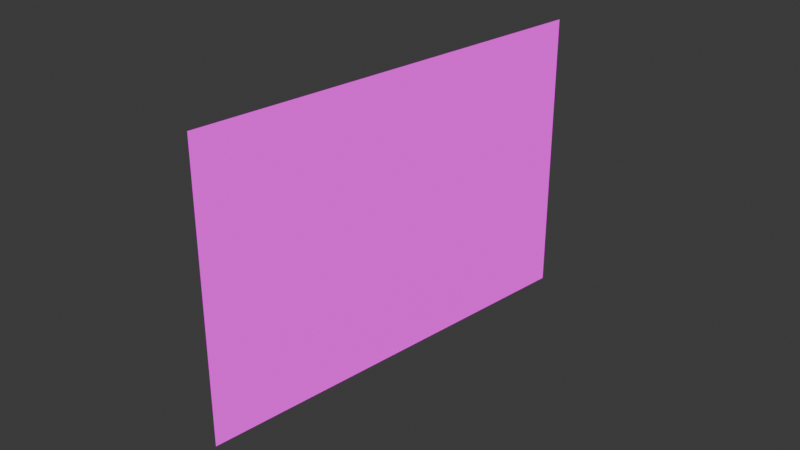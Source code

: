 # Source: flag.blend  (saved by Blender 4.2.66; exported with 4.5.12 LTS)
import bpy
from mathutils import Matrix  # noqa: F401  (used for matrix-valued properties, if any)

bpy.ops.wm.read_factory_settings(use_empty=True)
scene = bpy.context.scene
scene.name = 'Scene'

# ---- collections
col_collection = bpy.data.collections.new('Collection'); scene.collection.children.link(col_collection)

# ---- images (referenced by path relative to the original .blend; pixels are not part of the script)
import os
ASSET_DIR = os.environ.get("B2B_ASSET_DIR", "")  # directory of the original .blend (textures are referenced by path, not embedded)
HERE = os.path.dirname(os.path.abspath(__file__))  # packed textures are extracted next to this script under _unpacked/

def load_image(name, relpath, width, height, colorspace="sRGB"):
    """Load a texture the original file referenced (path relative to the .blend, or extracted next to this script)."""
    p = next((c for c in (os.path.join(HERE, relpath), os.path.join(ASSET_DIR, relpath)) if relpath and os.path.exists(c)), "")
    if p:
        img = bpy.data.images.load(p, check_existing=True)
        img.name = name
    else:  # same state as the original file: an image datablock whose file is absent (Cycles renders it pink)
        img = bpy.data.images.new(name, width, height)
        img.source = "FILE"
        img.filepath = "//" + (relpath or name)
    img.colorspace_settings.name = colorspace
    return img
img_bandeira_png = load_image('bandeira.png', 'bandeira.png', 1024, 1024, 'sRGB')

# ---- materials (node trees are filled in below, after node groups)
mat_textura = bpy.data.materials.new('Textura')
mat_textura.preview_render_type = 'FLAT'

# ---- material node trees
mat_textura.use_nodes = True; mat_textura.node_tree.nodes.clear()
_N = mat_textura.node_tree.nodes; _L = mat_textura.node_tree.links
n0 = _N.new('ShaderNodeOutputMaterial'); n0.name = 'Material Output'; n0.location = (300, 300)
n1 = _N.new('ShaderNodeTexImage'); n1.name = 'Image Texture'; n1.location = (-280, 280)
n1.image = img_bandeira_png
n2 = _N.new('ShaderNodeEmission'); n2.name = 'Emission'; n2.location = (10, 300)
_L.new(n2.outputs[0], n0.inputs[0])
_L.new(n1.outputs[0], n2.inputs[0])
n0.is_active_output = True

# ---- world
world_world = bpy.data.worlds.new('World'); scene.world = world_world
world_world.use_nodes = True; world_world.node_tree.nodes.clear()
_N = world_world.node_tree.nodes; _L = world_world.node_tree.links
n0 = _N.new('ShaderNodeOutputWorld'); n0.name = 'World Output'; n0.location = (300, 300)
n1 = _N.new('ShaderNodeBackground'); n1.name = 'Background'; n1.location = (10, 300)
n1.inputs[0].default_value = (0.05088, 0.05088, 0.05088, 1.0)
_L.new(n1.outputs[0], n0.inputs[0])
n0.is_active_output = True
world_world.color = (0.05088, 0.05088, 0.05088)
world_world.sun_shadow_jitter_overblur = 0.0

# ---- cameras
cam_camera = bpy.data.cameras.new('Camera')
cam_camera.clip_end = 100.0
cam_camera.ortho_scale = 7.314

# ---- lights
light_light = bpy.data.lights.new('Light', 'POINT')
light_light.energy = 1000.0
light_light.shadow_soft_size = 0.1

# ---- meshes
me_plane = bpy.data.meshes.new('Plane')
me_plane.from_pydata([(-3.422e-08, 2.38, -1.598), (1.739e-07, -2.38, -1.598), (-1.739e-07, 2.38, 1.598), (3.422e-08, -2.38, 1.598), (-1.584e-07, 2.38, 1.243), (-1.428e-07, 2.38, 0.8876), (-1.273e-07, 2.38, 0.5325), (-1.118e-07, 2.38, 0.1775), (-9.629e-08, 2.38, -0.1775), (-8.077e-08, 2.38, -0.5325), (-6.525e-08, 2.38, -0.8876), (-4.973e-08, 2.38, -1.243), (-1.109e-08, 1.851, -1.598), (1.203e-08, 1.322, -1.598), (3.515e-08, 0.7934, -1.598), (5.827e-08, 0.2645, -1.598), (8.139e-08, -0.2645, -1.598), (1.045e-07, -0.7934, -1.598), (1.276e-07, -1.322, -1.598), (1.508e-07, -1.851, -1.598), (1.584e-07, -2.38, -1.243), (1.428e-07, -2.38, -0.8876), (1.273e-07, -2.38, -0.5325), (1.118e-07, -2.38, -0.1775), (9.629e-08, -2.38, 0.1775), (8.077e-08, -2.38, 0.5325), (6.525e-08, -2.38, 0.8876), (4.973e-08, -2.38, 1.243), (1.109e-08, -1.851, 1.598), (-1.203e-08, -1.322, 1.598), (-3.515e-08, -0.7934, 1.598), (-5.827e-08, -0.2645, 1.598), (-8.139e-08, 0.2645, 1.598), (-1.045e-07, 0.7934, 1.598), (-1.276e-07, 1.322, 1.598), (-1.508e-07, 1.851, 1.598), (-2.661e-08, 1.851, -1.243), (-4.213e-08, 1.851, -0.8876), (-5.765e-08, 1.851, -0.5325), (-7.317e-08, 1.851, -0.1775), (-8.869e-08, 1.851, 0.1775), (-1.042e-07, 1.851, 0.5325), (-1.197e-07, 1.851, 0.8876), (-1.352e-07, 1.851, 1.243), (-3.49e-09, 1.322, -1.243), (-1.901e-08, 1.322, -0.8876), (-3.453e-08, 1.322, -0.5325), (-5.005e-08, 1.322, -0.1775), (-6.556e-08, 1.322, 0.1775), (-8.108e-08, 1.322, 0.5325), (-9.66e-08, 1.322, 0.8876), (-1.121e-07, 1.322, 1.243), (1.963e-08, 0.7934, -1.243), (4.113e-09, 0.7934, -0.8876), (-1.141e-08, 0.7934, -0.5325), (-2.692e-08, 0.7934, -0.1775), (-4.244e-08, 0.7934, 0.1775), (-5.796e-08, 0.7934, 0.5325), (-7.348e-08, 0.7934, 0.8876), (-8.9e-08, 0.7934, 1.243), (4.275e-08, 0.2645, -1.243), (2.724e-08, 0.2645, -0.8876), (1.172e-08, 0.2645, -0.5325), (-3.802e-09, 0.2645, -0.1775), (-1.932e-08, 0.2645, 0.1775), (-3.484e-08, 0.2645, 0.5325), (-5.036e-08, 0.2645, 0.8876), (-6.588e-08, 0.2645, 1.243), (6.588e-08, -0.2645, -1.243), (5.036e-08, -0.2645, -0.8876), (3.484e-08, -0.2645, -0.5325), (1.932e-08, -0.2645, -0.1775), (3.802e-09, -0.2645, 0.1775), (-1.172e-08, -0.2645, 0.5325), (-2.724e-08, -0.2645, 0.8876), (-4.275e-08, -0.2645, 1.243), (8.9e-08, -0.7934, -1.243), (7.348e-08, -0.7934, -0.8876), (5.796e-08, -0.7934, -0.5325), (4.244e-08, -0.7934, -0.1775), (2.692e-08, -0.7934, 0.1775), (1.141e-08, -0.7934, 0.5325), (-4.113e-09, -0.7934, 0.8876), (-1.963e-08, -0.7934, 1.243), (1.121e-07, -1.322, -1.243), (9.66e-08, -1.322, -0.8876), (8.108e-08, -1.322, -0.5325), (6.556e-08, -1.322, -0.1775), (5.005e-08, -1.322, 0.1775), (3.453e-08, -1.322, 0.5325), (1.901e-08, -1.322, 0.8876), (3.49e-09, -1.322, 1.243), (1.352e-07, -1.851, -1.243), (1.197e-07, -1.851, -0.8876), (1.042e-07, -1.851, -0.5325), (8.869e-08, -1.851, -0.1775), (7.317e-08, -1.851, 0.1775), (5.765e-08, -1.851, 0.5325), (4.213e-08, -1.851, 0.8876), (2.661e-08, -1.851, 1.243)], [], [(99, 27, 3, 28), (4, 43, 35, 2), (43, 51, 34, 35), (51, 59, 33, 34), (59, 67, 32, 33), (67, 75, 31, 32), (75, 83, 30, 31), (83, 91, 29, 30), (91, 99, 28, 29), (0, 12, 36, 11), (11, 36, 37, 10), (10, 37, 38, 9), (9, 38, 39, 8), (8, 39, 40, 7), (7, 40, 41, 6), (6, 41, 42, 5), (5, 42, 43, 4), (12, 13, 44, 36), (36, 44, 45, 37), (37, 45, 46, 38), (38, 46, 47, 39), (39, 47, 48, 40), (40, 48, 49, 41), (41, 49, 50, 42), (42, 50, 51, 43), (13, 14, 52, 44), (44, 52, 53, 45), (45, 53, 54, 46), (46, 54, 55, 47), (47, 55, 56, 48), (48, 56, 57, 49), (49, 57, 58, 50), (50, 58, 59, 51), (14, 15, 60, 52), (52, 60, 61, 53), (53, 61, 62, 54), (54, 62, 63, 55), (55, 63, 64, 56), (56, 64, 65, 57), (57, 65, 66, 58), (58, 66, 67, 59), (15, 16, 68, 60), (60, 68, 69, 61), (61, 69, 70, 62), (62, 70, 71, 63), (63, 71, 72, 64), (64, 72, 73, 65), (65, 73, 74, 66), (66, 74, 75, 67), (16, 17, 76, 68), (68, 76, 77, 69), (69, 77, 78, 70), (70, 78, 79, 71), (71, 79, 80, 72), (72, 80, 81, 73), (73, 81, 82, 74), (74, 82, 83, 75), (17, 18, 84, 76), (76, 84, 85, 77), (77, 85, 86, 78), (78, 86, 87, 79), (79, 87, 88, 80), (80, 88, 89, 81), (81, 89, 90, 82), (82, 90, 91, 83), (18, 19, 92, 84), (84, 92, 93, 85), (85, 93, 94, 86), (86, 94, 95, 87), (87, 95, 96, 88), (88, 96, 97, 89), (89, 97, 98, 90), (90, 98, 99, 91), (19, 1, 20, 92), (92, 20, 21, 93), (93, 21, 22, 94), (94, 22, 23, 95), (95, 23, 24, 96), (96, 24, 25, 97), (97, 25, 26, 98), (98, 26, 27, 99)])
me_plane.polygons.foreach_set('use_smooth', [True] * 81)
_uv = me_plane.uv_layers.new(name='UVMap')
_uv.uv.foreach_set('vector', [0.1113, 0.8875, 0.0001878, 0.8889, 0.0, 1.0, 0.1111, 0.9981, 0.9998, 0.8761, 0.8888, 0.8775, 0.8889, 0.9846, 1.0, 0.9827, 0.8888, 0.8775, 0.7777, 0.8789, 0.7778, 0.9865, 0.8889, 0.9846, 0.7777, 0.8789, 0.6666, 0.8803, 0.6667, 0.9885, 0.7778, 0.9865, 0.6666, 0.8803, 0.5555, 0.8818, 0.5556, 0.9904, 0.6667, 0.9885, 0.5555, 0.8818, 0.4445, 0.8832, 0.4444, 0.9923, 0.5556, 0.9904, 0.4445, 0.8832, 0.3334, 0.8846, 0.3333, 0.9942, 0.4444, 0.9923, 0.3334, 0.8846, 0.2223, 0.886, 0.2222, 0.9962, 0.3333, 0.9942, 0.2223, 0.886, 0.1113, 0.8875, 0.1111, 0.9981, 0.2222, 0.9962, 0.9984, 0.02293, 0.8877, 0.02038, 0.8878, 0.1275, 0.9986, 0.1296, 0.9986, 0.1296, 0.8878, 0.1275, 0.888, 0.2347, 0.9988, 0.2362, 0.9988, 0.2362, 0.888, 0.2347, 0.8881, 0.3418, 0.999, 0.3429, 0.999, 0.3429, 0.8881, 0.3418, 0.8882, 0.4489, 0.9991, 0.4495, 0.9991, 0.4495, 0.8882, 0.4489, 0.8884, 0.5561, 0.9993, 0.5561, 0.9993, 0.5561, 0.8884, 0.5561, 0.8885, 0.6632, 0.9995, 0.6628, 0.9995, 0.6628, 0.8885, 0.6632, 0.8886, 0.7703, 0.9997, 0.7694, 0.9997, 0.7694, 0.8886, 0.7703, 0.8888, 0.8775, 0.9998, 0.8761, 0.8877, 0.02038, 0.7769, 0.01784, 0.777, 0.1255, 0.8878, 0.1275, 0.8878, 0.1275, 0.777, 0.1255, 0.7771, 0.2331, 0.888, 0.2347, 0.888, 0.2347, 0.7771, 0.2331, 0.7772, 0.3407, 0.8881, 0.3418, 0.8881, 0.3418, 0.7772, 0.3407, 0.7773, 0.4484, 0.8882, 0.4489, 0.8882, 0.4489, 0.7773, 0.4484, 0.7774, 0.556, 0.8884, 0.5561, 0.8884, 0.5561, 0.7774, 0.556, 0.7775, 0.6636, 0.8885, 0.6632, 0.8885, 0.6632, 0.7775, 0.6636, 0.7776, 0.7713, 0.8886, 0.7703, 0.8886, 0.7703, 0.7776, 0.7713, 0.7777, 0.8789, 0.8888, 0.8775, 0.7769, 0.01784, 0.6662, 0.01529, 0.6662, 0.1234, 0.777, 0.1255, 0.777, 0.1255, 0.6662, 0.1234, 0.6663, 0.2315, 0.7771, 0.2331, 0.7771, 0.2331, 0.6663, 0.2315, 0.6664, 0.3397, 0.7772, 0.3407, 0.7772, 0.3407, 0.6664, 0.3397, 0.6664, 0.4478, 0.7773, 0.4484, 0.7773, 0.4484, 0.6664, 0.4478, 0.6665, 0.5559, 0.7774, 0.556, 0.7774, 0.556, 0.6665, 0.5559, 0.6665, 0.6641, 0.7775, 0.6636, 0.7775, 0.6636, 0.6665, 0.6641, 0.6666, 0.7722, 0.7776, 0.7713, 0.7776, 0.7713, 0.6666, 0.7722, 0.6666, 0.8803, 0.7777, 0.8789, 0.6662, 0.01529, 0.5554, 0.01274, 0.5555, 0.1214, 0.6662, 0.1234, 0.6662, 0.1234, 0.5555, 0.1214, 0.5555, 0.23, 0.6663, 0.2315, 0.6663, 0.2315, 0.5555, 0.23, 0.5555, 0.3386, 0.6664, 0.3397, 0.6664, 0.3397, 0.5555, 0.3386, 0.5555, 0.4472, 0.6664, 0.4478, 0.6664, 0.4478, 0.5555, 0.4472, 0.5555, 0.5559, 0.6665, 0.5559, 0.6665, 0.5559, 0.5555, 0.5559, 0.5555, 0.6645, 0.6665, 0.6641, 0.6665, 0.6641, 0.5555, 0.6645, 0.5555, 0.7731, 0.6666, 0.7722, 0.6666, 0.7722, 0.5555, 0.7731, 0.5555, 0.8818, 0.6666, 0.8803, 0.5554, 0.01274, 0.4447, 0.01019, 0.4447, 0.1193, 0.5555, 0.1214, 0.5555, 0.1214, 0.4447, 0.1193, 0.4446, 0.2284, 0.5555, 0.23, 0.5555, 0.23, 0.4446, 0.2284, 0.4446, 0.3376, 0.5555, 0.3386, 0.5555, 0.3386, 0.4446, 0.3376, 0.4446, 0.4467, 0.5555, 0.4472, 0.5555, 0.4472, 0.4446, 0.4467, 0.4446, 0.5558, 0.5555, 0.5559, 0.5555, 0.5559, 0.4446, 0.5558, 0.4445, 0.6649, 0.5555, 0.6645, 0.5555, 0.6645, 0.4445, 0.6649, 0.4445, 0.7741, 0.5555, 0.7731, 0.5555, 0.7731, 0.4445, 0.7741, 0.4445, 0.8832, 0.5555, 0.8818, 0.4447, 0.01019, 0.3339, 0.007644, 0.3339, 0.1173, 0.4447, 0.1193, 0.4447, 0.1193, 0.3339, 0.1173, 0.3338, 0.2269, 0.4446, 0.2284, 0.4446, 0.2284, 0.3338, 0.2269, 0.3337, 0.3365, 0.4446, 0.3376, 0.4446, 0.3376, 0.3337, 0.3365, 0.3337, 0.4461, 0.4446, 0.4467, 0.4446, 0.4467, 0.3337, 0.4461, 0.3336, 0.5557, 0.4446, 0.5558, 0.4446, 0.5558, 0.3336, 0.5557, 0.3335, 0.6654, 0.4445, 0.6649, 0.4445, 0.6649, 0.3335, 0.6654, 0.3335, 0.775, 0.4445, 0.7741, 0.4445, 0.7741, 0.3335, 0.775, 0.3334, 0.8846, 0.4445, 0.8832, 0.3339, 0.007644, 0.2232, 0.005096, 0.2231, 0.1152, 0.3339, 0.1173, 0.3339, 0.1173, 0.2231, 0.1152, 0.223, 0.2253, 0.3338, 0.2269, 0.3338, 0.2269, 0.223, 0.2253, 0.2229, 0.3354, 0.3337, 0.3365, 0.3337, 0.3365, 0.2229, 0.3354, 0.2228, 0.4456, 0.3337, 0.4461, 0.3337, 0.4461, 0.2228, 0.4456, 0.2227, 0.5557, 0.3336, 0.5557, 0.3336, 0.5557, 0.2227, 0.5557, 0.2225, 0.6658, 0.3335, 0.6654, 0.3335, 0.6654, 0.2225, 0.6658, 0.2224, 0.7759, 0.3335, 0.775, 0.3335, 0.775, 0.2224, 0.7759, 0.2223, 0.886, 0.3334, 0.8846, 0.2232, 0.005096, 0.1124, 0.002548, 0.1123, 0.1132, 0.2231, 0.1152, 0.2231, 0.1152, 0.1123, 0.1132, 0.1121, 0.2238, 0.223, 0.2253, 0.223, 0.2253, 0.1121, 0.2238, 0.112, 0.3344, 0.2229, 0.3354, 0.2229, 0.3354, 0.112, 0.3344, 0.1118, 0.445, 0.2228, 0.4456, 0.2228, 0.4456, 0.1118, 0.445, 0.1117, 0.5556, 0.2227, 0.5557, 0.2227, 0.5557, 0.1117, 0.5556, 0.1116, 0.6662, 0.2225, 0.6658, 0.2225, 0.6658, 0.1116, 0.6662, 0.1114, 0.7768, 0.2224, 0.7759, 0.2224, 0.7759, 0.1114, 0.7768, 0.1113, 0.8875, 0.2223, 0.886, 0.1124, 0.002548, 0.00169, 0.0, 0.001503, 0.1111, 0.1123, 0.1132, 0.1123, 0.1132, 0.001503, 0.1111, 0.001315, 0.2222, 0.1121, 0.2238, 0.1121, 0.2238, 0.001315, 0.2222, 0.001127, 0.3333, 0.112, 0.3344, 0.112, 0.3344, 0.001127, 0.3333, 0.0009391, 0.4444, 0.1118, 0.445, 0.1118, 0.445, 0.0009391, 0.4444, 0.0007513, 0.5556, 0.1117, 0.5556, 0.1117, 0.5556, 0.0007513, 0.5556, 0.0005634, 0.6667, 0.1116, 0.6662, 0.1116, 0.6662, 0.0005634, 0.6667, 0.0003756, 0.7778, 0.1114, 0.7768, 0.1114, 0.7768, 0.0003756, 0.7778, 0.0001878, 0.8889, 0.1113, 0.8875])
_ca = me_plane.color_attributes.new('Attribute', 'BYTE_COLOR', 'CORNER')
_ca.data.foreach_set('color', [1.0, 1.0, 1.0, 1.0, 1.0, 1.0, 1.0, 1.0, 1.0, 1.0, 1.0, 1.0, 1.0, 1.0, 1.0, 1.0, 1.0, 1.0, 1.0, 1.0, 1.0, 1.0, 1.0, 1.0, 1.0, 1.0, 1.0, 1.0, 1.0, 1.0, 1.0, 1.0, 1.0, 1.0, 1.0, 1.0, 1.0, 1.0, 1.0, 1.0, 1.0, 1.0, 1.0, 1.0, 1.0, 1.0, 1.0, 1.0, 1.0, 1.0, 1.0, 1.0, 1.0, 1.0, 1.0, 1.0, 1.0, 1.0, 1.0, 1.0, 1.0, 1.0, 1.0, 1.0, 1.0, 1.0, 1.0, 1.0, 1.0, 1.0, 1.0, 1.0, 1.0, 1.0, 1.0, 1.0, 1.0, 1.0, 1.0, 1.0, 1.0, 1.0, 1.0, 1.0, 1.0, 1.0, 1.0, 1.0, 1.0, 1.0, 1.0, 1.0, 1.0, 1.0, 1.0, 1.0, 1.0, 1.0, 1.0, 1.0, 1.0, 1.0, 1.0, 1.0, 1.0, 1.0, 1.0, 1.0, 1.0, 1.0, 1.0, 1.0, 1.0, 1.0, 1.0, 1.0, 1.0, 1.0, 1.0, 1.0, 1.0, 1.0, 1.0, 1.0, 1.0, 1.0, 1.0, 1.0, 1.0, 1.0, 1.0, 1.0, 1.0, 1.0, 1.0, 1.0, 1.0, 1.0, 1.0, 1.0, 1.0, 1.0, 1.0, 1.0, 1.0, 1.0, 1.0, 1.0, 1.0, 1.0, 1.0, 1.0, 1.0, 1.0, 1.0, 1.0, 1.0, 1.0, 1.0, 1.0, 1.0, 1.0, 1.0, 1.0, 1.0, 1.0, 1.0, 1.0, 1.0, 1.0, 1.0, 1.0, 1.0, 1.0, 1.0, 1.0, 1.0, 1.0, 1.0, 1.0, 1.0, 1.0, 1.0, 1.0, 1.0, 1.0, 1.0, 1.0, 1.0, 1.0, 1.0, 1.0, 1.0, 1.0, 1.0, 1.0, 1.0, 1.0, 1.0, 1.0, 1.0, 1.0, 1.0, 1.0, 1.0, 1.0, 1.0, 1.0, 1.0, 1.0, 1.0, 1.0, 1.0, 1.0, 1.0, 1.0, 1.0, 1.0, 1.0, 1.0, 1.0, 1.0, 1.0, 1.0, 1.0, 1.0, 1.0, 1.0, 1.0, 1.0, 1.0, 1.0, 1.0, 1.0, 1.0, 1.0, 1.0, 1.0, 1.0, 1.0, 1.0, 1.0, 1.0, 1.0, 1.0, 1.0, 1.0, 1.0, 1.0, 1.0, 1.0, 1.0, 1.0, 1.0, 1.0, 1.0, 1.0, 1.0, 1.0, 1.0, 1.0, 1.0, 1.0, 1.0, 1.0, 1.0, 1.0, 1.0, 1.0, 1.0, 1.0, 1.0, 1.0, 1.0, 1.0, 1.0, 1.0, 1.0, 1.0, 1.0, 1.0, 1.0, 1.0, 1.0, 1.0, 1.0, 1.0, 1.0, 1.0, 1.0, 1.0, 1.0, 1.0, 1.0, 1.0, 1.0, 1.0, 1.0, 1.0, 1.0, 1.0, 1.0, 1.0, 1.0, 1.0, 1.0, 1.0, 1.0, 1.0, 1.0, 1.0, 1.0, 1.0, 1.0, 1.0, 1.0, 1.0, 1.0, 1.0, 1.0, 1.0, 1.0, 1.0, 1.0, 1.0, 1.0, 1.0, 1.0, 1.0, 1.0, 1.0, 1.0, 1.0, 1.0, 1.0, 1.0, 1.0, 1.0, 1.0, 1.0, 1.0, 1.0, 1.0, 1.0, 1.0, 1.0, 1.0, 1.0, 1.0, 1.0, 1.0, 1.0, 1.0, 1.0, 1.0, 1.0, 1.0, 1.0, 1.0, 1.0, 1.0, 1.0, 1.0, 1.0, 1.0, 1.0, 1.0, 1.0, 1.0, 1.0, 1.0, 1.0, 1.0, 1.0, 1.0, 1.0, 1.0, 1.0, 1.0, 1.0, 1.0, 1.0, 1.0, 1.0, 1.0, 1.0, 1.0, 1.0, 1.0, 1.0, 1.0, 1.0, 1.0, 1.0, 1.0, 1.0, 1.0, 1.0, 1.0, 1.0, 1.0, 1.0, 1.0, 1.0, 1.0, 1.0, 1.0, 1.0, 1.0, 1.0, 1.0, 1.0, 1.0, 1.0, 1.0, 1.0, 1.0, 1.0, 1.0, 1.0, 1.0, 1.0, 1.0, 1.0, 1.0, 1.0, 1.0, 1.0, 1.0, 1.0, 1.0, 1.0, 1.0, 1.0, 1.0, 1.0, 1.0, 1.0, 1.0, 1.0, 1.0, 1.0, 1.0, 1.0, 1.0, 1.0, 1.0, 1.0, 1.0, 1.0, 1.0, 1.0, 1.0, 1.0, 1.0, 1.0, 1.0, 1.0, 1.0, 1.0, 1.0, 1.0, 1.0, 1.0, 1.0, 1.0, 1.0, 1.0, 1.0, 1.0, 1.0, 1.0, 1.0, 1.0, 1.0, 1.0, 1.0, 1.0, 1.0, 1.0, 1.0, 1.0, 1.0, 1.0, 1.0, 1.0, 1.0, 1.0, 1.0, 1.0, 1.0, 1.0, 1.0, 1.0, 1.0, 1.0, 1.0, 1.0, 1.0, 1.0, 1.0, 1.0, 1.0, 1.0, 1.0, 1.0, 1.0, 1.0, 1.0, 1.0, 1.0, 1.0, 1.0, 1.0, 1.0, 1.0, 1.0, 1.0, 1.0, 1.0, 1.0, 1.0, 1.0, 1.0, 1.0, 1.0, 1.0, 1.0, 1.0, 1.0, 1.0, 1.0, 1.0, 1.0, 1.0, 1.0, 1.0, 1.0, 1.0, 1.0, 1.0, 1.0, 1.0, 1.0, 1.0, 1.0, 1.0, 1.0, 1.0, 1.0, 1.0, 1.0, 1.0, 1.0, 1.0, 1.0, 1.0, 1.0, 1.0, 1.0, 1.0, 1.0, 1.0, 1.0, 1.0, 1.0, 1.0, 1.0, 1.0, 1.0, 1.0, 1.0, 1.0, 1.0, 1.0, 1.0, 1.0, 1.0, 1.0, 1.0, 1.0, 1.0, 1.0, 1.0, 1.0, 1.0, 1.0, 1.0, 1.0, 1.0, 1.0, 1.0, 1.0, 1.0, 1.0, 1.0, 1.0, 1.0, 1.0, 1.0, 1.0, 1.0, 1.0, 1.0, 1.0, 1.0, 1.0, 1.0, 1.0, 1.0, 1.0, 1.0, 1.0, 1.0, 1.0, 1.0, 1.0, 1.0, 1.0, 1.0, 1.0, 1.0, 1.0, 1.0, 1.0, 1.0, 1.0, 1.0, 1.0, 1.0, 1.0, 1.0, 1.0, 1.0, 1.0, 1.0, 1.0, 1.0, 1.0, 1.0, 1.0, 1.0, 1.0, 1.0, 1.0, 1.0, 1.0, 1.0, 1.0, 1.0, 1.0, 1.0, 1.0, 1.0, 1.0, 1.0, 1.0, 1.0, 1.0, 1.0, 1.0, 1.0, 1.0, 1.0, 1.0, 1.0, 1.0, 1.0, 1.0, 1.0, 1.0, 1.0, 1.0, 1.0, 1.0, 1.0, 1.0, 1.0, 1.0, 1.0, 1.0, 1.0, 1.0, 1.0, 1.0, 1.0, 1.0, 1.0, 1.0, 1.0, 1.0, 1.0, 1.0, 1.0, 1.0, 1.0, 1.0, 1.0, 1.0, 1.0, 1.0, 1.0, 1.0, 1.0, 1.0, 1.0, 1.0, 1.0, 1.0, 1.0, 1.0, 1.0, 1.0, 1.0, 1.0, 1.0, 1.0, 1.0, 1.0, 1.0, 1.0, 1.0, 1.0, 1.0, 1.0, 1.0, 1.0, 1.0, 1.0, 1.0, 1.0, 1.0, 1.0, 1.0, 1.0, 1.0, 1.0, 1.0, 1.0, 1.0, 1.0, 1.0, 1.0, 1.0, 1.0, 1.0, 1.0, 1.0, 1.0, 1.0, 1.0, 1.0, 1.0, 1.0, 1.0, 1.0, 1.0, 1.0, 1.0, 1.0, 1.0, 1.0, 1.0, 1.0, 1.0, 1.0, 1.0, 1.0, 1.0, 1.0, 1.0, 1.0, 1.0, 1.0, 1.0, 1.0, 1.0, 1.0, 1.0, 1.0, 1.0, 1.0, 1.0, 1.0, 1.0, 1.0, 1.0, 1.0, 1.0, 1.0, 1.0, 1.0, 1.0, 1.0, 1.0, 1.0, 1.0, 1.0, 1.0, 1.0, 1.0, 1.0, 1.0, 1.0, 1.0, 1.0, 1.0, 1.0, 1.0, 1.0, 1.0, 1.0, 1.0, 1.0, 1.0, 1.0, 1.0, 1.0, 1.0, 1.0, 1.0, 1.0, 1.0, 1.0, 1.0, 1.0, 1.0, 1.0, 1.0, 1.0, 1.0, 1.0, 1.0, 1.0, 1.0, 1.0, 1.0, 1.0, 1.0, 1.0, 1.0, 1.0, 1.0, 1.0, 1.0, 1.0, 1.0, 1.0, 1.0, 1.0, 1.0, 1.0, 1.0, 1.0, 1.0, 1.0, 1.0, 1.0, 1.0, 1.0, 1.0, 1.0, 1.0, 1.0, 1.0, 1.0, 1.0, 1.0, 1.0, 1.0, 1.0, 1.0, 1.0, 1.0, 1.0, 1.0, 1.0, 1.0, 1.0, 1.0, 1.0, 1.0, 1.0, 1.0, 1.0, 1.0, 1.0, 1.0, 1.0, 1.0, 1.0, 1.0, 1.0, 1.0, 1.0, 1.0, 1.0, 1.0, 1.0, 1.0, 1.0, 1.0, 1.0, 1.0, 1.0, 1.0, 1.0, 1.0, 1.0, 1.0, 1.0, 1.0, 1.0, 1.0, 1.0, 1.0, 1.0, 1.0, 1.0, 1.0, 1.0, 1.0, 1.0, 1.0, 1.0, 1.0, 1.0, 1.0, 1.0, 1.0, 1.0, 1.0, 1.0, 1.0, 1.0, 1.0, 1.0, 1.0, 1.0, 1.0, 1.0, 1.0, 1.0, 1.0, 1.0, 1.0, 1.0, 1.0, 1.0, 1.0, 1.0, 1.0, 1.0, 1.0, 1.0, 1.0, 1.0, 1.0, 1.0, 1.0, 1.0, 1.0, 1.0, 1.0, 1.0, 1.0, 1.0, 1.0, 1.0, 1.0, 1.0, 1.0, 1.0, 1.0, 1.0, 1.0, 1.0, 1.0, 1.0, 1.0, 1.0, 1.0, 1.0, 1.0, 1.0, 1.0, 1.0, 1.0, 1.0, 1.0, 1.0, 1.0, 1.0, 1.0, 1.0, 1.0, 1.0, 1.0, 1.0, 1.0, 1.0, 1.0, 1.0, 1.0, 1.0, 1.0, 1.0, 1.0, 1.0, 1.0, 1.0, 1.0, 1.0, 1.0, 1.0, 1.0, 1.0, 1.0, 1.0, 1.0, 1.0, 1.0, 1.0, 1.0, 1.0, 1.0, 1.0, 1.0, 1.0, 1.0, 1.0, 1.0, 1.0, 1.0, 1.0, 1.0, 1.0, 1.0, 1.0, 1.0, 1.0, 1.0, 1.0, 1.0, 1.0, 1.0, 1.0, 1.0, 1.0, 1.0, 1.0, 1.0, 1.0, 1.0, 1.0, 1.0, 1.0, 1.0, 1.0, 1.0, 1.0, 1.0, 1.0, 1.0, 1.0, 1.0, 1.0, 1.0, 1.0, 1.0, 1.0, 1.0, 1.0, 1.0, 1.0, 1.0, 1.0, 1.0, 1.0, 1.0, 1.0, 1.0, 1.0, 1.0, 1.0, 1.0, 1.0, 1.0, 1.0, 1.0, 1.0, 1.0, 1.0, 1.0, 1.0, 1.0, 1.0, 1.0, 1.0, 1.0, 1.0, 1.0, 1.0, 1.0, 1.0, 1.0, 1.0, 1.0, 1.0, 1.0, 1.0, 1.0, 1.0, 1.0, 1.0, 1.0, 1.0, 1.0, 1.0, 1.0, 1.0, 1.0, 1.0, 1.0, 1.0, 1.0, 1.0, 1.0, 1.0, 1.0, 1.0, 1.0, 1.0, 1.0, 1.0, 1.0, 1.0, 1.0, 1.0, 1.0, 1.0, 1.0, 1.0, 1.0, 1.0, 1.0, 1.0, 1.0, 1.0, 1.0, 1.0, 1.0, 1.0, 1.0, 1.0, 1.0, 1.0, 1.0, 1.0, 1.0, 1.0, 1.0, 1.0, 1.0, 1.0, 1.0, 1.0, 1.0, 1.0, 1.0, 1.0, 1.0, 1.0, 1.0, 1.0, 1.0, 1.0, 1.0, 1.0, 1.0, 1.0, 1.0, 1.0, 1.0, 1.0, 1.0, 1.0, 1.0, 1.0, 1.0, 1.0, 1.0, 1.0, 1.0, 1.0, 1.0, 1.0, 1.0, 1.0, 1.0, 1.0, 1.0, 1.0, 1.0, 1.0, 1.0, 1.0, 1.0, 1.0, 1.0, 1.0, 1.0, 1.0, 1.0, 1.0, 1.0, 1.0, 1.0, 1.0, 1.0, 1.0, 1.0, 1.0, 1.0, 1.0, 1.0, 1.0, 1.0, 1.0, 1.0, 1.0, 1.0, 1.0, 1.0, 1.0, 1.0, 1.0, 1.0, 1.0, 1.0, 1.0, 1.0, 1.0, 1.0, 1.0, 1.0, 1.0, 1.0, 1.0, 1.0, 1.0, 1.0, 1.0, 1.0, 1.0, 1.0, 1.0, 1.0, 1.0, 1.0, 1.0, 1.0, 1.0, 1.0, 1.0, 1.0, 1.0, 1.0, 1.0, 1.0, 1.0, 1.0, 1.0, 1.0, 1.0, 1.0, 1.0, 1.0, 1.0, 1.0, 1.0, 1.0, 1.0, 1.0, 1.0, 1.0, 1.0, 1.0, 1.0, 1.0, 1.0, 1.0, 1.0, 1.0, 1.0, 1.0])
me_plane.materials.append(mat_textura)
me_plane.update()

# ---- objects
ob_light = bpy.data.objects.new('Light', light_light)
ob_camera = bpy.data.objects.new('Camera', cam_camera)
ob_plane = bpy.data.objects.new('Plane', me_plane)
ob_wind = bpy.data.objects.new('Wind', None)

# ---- transforms, parenting, visibility, modifiers, constraints
ob_light.location = (4.076, 1.005, 5.904)
ob_light.rotation_euler = (0.6503, 0.05522, 1.866)
ob_light.lock_rotations_4d = False
ob_light.empty_display_type = 'ARROWS'
ob_light.color = (0.0, 0.0, 0.0, 0.0)
ob_light.lineart.crease_threshold = 0.0
ob_camera.location = (7.359, -6.926, 4.958)
ob_camera.rotation_euler = (1.109, 0.0, 0.8149)
ob_camera.lock_rotations_4d = False
ob_camera.empty_display_type = 'ARROWS'
ob_camera.color = (0.0, 0.0, 0.0, 0.0)
ob_camera.display_type = 'WIRE'
ob_camera.lineart.crease_threshold = 0.0
ob_plane.location = (0.0, 0.0, 0.0)
_vg = ob_plane.vertex_groups.new(name='FixedVertices')
_vg = ob_plane.vertex_groups.new(name='MobileVertices')
_m = ob_plane.modifiers.new('Cloth', 'CLOTH')
ob_wind.location = (0.0, -5.0, 0.0)
ob_wind.rotation_euler = (-1.571, 0.0, 0.0)
ob_wind.empty_display_type = 'SINGLE_ARROW'
ob_wind.empty_display_size = 1.16

# ---- collection membership
col_collection.objects.link(ob_light)
col_collection.objects.link(ob_camera)
col_collection.objects.link(ob_plane)
col_collection.objects.link(ob_wind)

# ---- scene / render settings (as saved in the file)
scene.camera = ob_camera
scene.frame_start = 1; scene.frame_end = 200; scene.frame_set(0)
scene.render.engine = 'BLENDER_EEVEE_NEXT'
bpy.context.view_layer.update()

